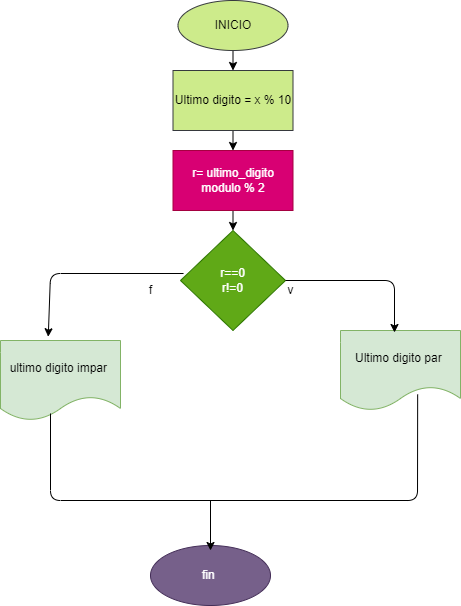

The diagram above was exported from draw.io. Its source (the exported page's mxGraphModel, read from the mxfile embedded in the PNG):
<mxGraphModel dx="564" dy="1639" grid="1" gridSize="10" guides="1" tooltips="1" connect="1" arrows="1" fold="1" page="1" pageScale="1" pageWidth="827" pageHeight="1169" math="0" shadow="0">
  <root>
    <mxCell id="0" />
    <mxCell id="1" parent="0" />
    <mxCell id="19" value="" style="edgeStyle=none;html=1;" parent="1" source="3" target="18" edge="1">
      <mxGeometry relative="1" as="geometry" />
    </mxCell>
    <mxCell id="3" value="&lt;font color=&quot;#000000&quot;&gt;INICIO&lt;/font&gt;" style="ellipse;whiteSpace=wrap;html=1;fillColor=#cdeb8b;strokeColor=#36393d;" parent="1" vertex="1">
      <mxGeometry x="237.5" y="-20" width="110" height="50" as="geometry" />
    </mxCell>
    <mxCell id="6" value="&lt;font color=&quot;#000000&quot;&gt;Ultimo digito par&amp;nbsp;&lt;/font&gt;" style="shape=document;whiteSpace=wrap;html=1;boundedLbl=1;fillColor=#d5e8d4;strokeColor=#82b366;" parent="1" vertex="1">
      <mxGeometry x="400" y="310" width="120" height="80" as="geometry" />
    </mxCell>
    <mxCell id="7" value="fin&amp;nbsp;" style="ellipse;whiteSpace=wrap;html=1;fillColor=#76608a;strokeColor=#432D57;fontColor=#ffffff;" parent="1" vertex="1">
      <mxGeometry x="210" y="525" width="120" height="60" as="geometry" />
    </mxCell>
    <mxCell id="8" value="r==0&lt;br&gt;r!=0" style="rhombus;whiteSpace=wrap;html=1;fillColor=#60a917;strokeColor=#2D7600;fontColor=#ffffff;" parent="1" vertex="1">
      <mxGeometry x="240" y="210" width="105" height="100" as="geometry" />
    </mxCell>
    <mxCell id="9" value="" style="endArrow=classic;html=1;exitX=1;exitY=0.5;exitDx=0;exitDy=0;entryX=0.45;entryY=0.025;entryDx=0;entryDy=0;entryPerimeter=0;" parent="1" source="8" target="6" edge="1">
      <mxGeometry width="50" height="50" relative="1" as="geometry">
        <mxPoint x="270" y="370" as="sourcePoint" />
        <mxPoint x="320" y="320" as="targetPoint" />
        <Array as="points">
          <mxPoint x="454" y="260" />
        </Array>
      </mxGeometry>
    </mxCell>
    <mxCell id="10" value="&lt;font color=&quot;#000000&quot;&gt;ultimo digito impar&amp;nbsp;&lt;/font&gt;" style="shape=document;whiteSpace=wrap;html=1;boundedLbl=1;fillColor=#d5e8d4;strokeColor=#82b366;" parent="1" vertex="1">
      <mxGeometry x="60" y="320" width="120" height="80" as="geometry" />
    </mxCell>
    <mxCell id="11" value="" style="endArrow=classic;html=1;exitX=0.029;exitY=0.43;exitDx=0;exitDy=0;exitPerimeter=0;entryX=0.398;entryY=-0.047;entryDx=0;entryDy=0;entryPerimeter=0;" parent="1" source="8" target="10" edge="1">
      <mxGeometry width="50" height="50" relative="1" as="geometry">
        <mxPoint x="250" y="380" as="sourcePoint" />
        <mxPoint x="180" y="300" as="targetPoint" />
        <Array as="points">
          <mxPoint x="110" y="253" />
        </Array>
      </mxGeometry>
    </mxCell>
    <mxCell id="12" value="v" style="text;html=1;align=center;verticalAlign=middle;resizable=0;points=[];autosize=1;strokeColor=none;fillColor=none;" parent="1" vertex="1">
      <mxGeometry x="340" y="260" width="20" height="20" as="geometry" />
    </mxCell>
    <mxCell id="15" value="" style="endArrow=none;html=1;exitX=0.643;exitY=0.799;exitDx=0;exitDy=0;exitPerimeter=0;" parent="1" source="6" edge="1">
      <mxGeometry width="50" height="50" relative="1" as="geometry">
        <mxPoint x="230" y="510" as="sourcePoint" />
        <mxPoint x="110" y="393" as="targetPoint" />
        <Array as="points">
          <mxPoint x="477" y="480" />
          <mxPoint x="110" y="480" />
        </Array>
      </mxGeometry>
    </mxCell>
    <mxCell id="16" value="" style="endArrow=classic;html=1;entryX=0.5;entryY=0;entryDx=0;entryDy=0;" parent="1" edge="1">
      <mxGeometry width="50" height="50" relative="1" as="geometry">
        <mxPoint x="270" y="480" as="sourcePoint" />
        <mxPoint x="270" y="530" as="targetPoint" />
      </mxGeometry>
    </mxCell>
    <mxCell id="17" value="f" style="text;html=1;align=center;verticalAlign=middle;resizable=0;points=[];autosize=1;strokeColor=none;fillColor=none;" parent="1" vertex="1">
      <mxGeometry x="200" y="260" width="20" height="20" as="geometry" />
    </mxCell>
    <mxCell id="26" value="" style="edgeStyle=none;html=1;fontColor=#000000;" parent="1" source="18" target="24" edge="1">
      <mxGeometry relative="1" as="geometry" />
    </mxCell>
    <mxCell id="18" value="&lt;font color=&quot;#000000&quot;&gt;Ultimo digito = x % 10&lt;/font&gt;" style="whiteSpace=wrap;html=1;fillColor=#cdeb8b;strokeColor=#36393d;" parent="1" vertex="1">
      <mxGeometry x="232.5" y="50" width="120" height="60" as="geometry" />
    </mxCell>
    <mxCell id="27" value="" style="edgeStyle=none;html=1;fontColor=#000000;" parent="1" source="24" target="8" edge="1">
      <mxGeometry relative="1" as="geometry" />
    </mxCell>
    <mxCell id="24" value="&lt;font color=&quot;#ffffff&quot;&gt;r= ultimo_digito&lt;br&gt;modulo % 2&lt;br&gt;&lt;/font&gt;" style="rounded=0;whiteSpace=wrap;html=1;fontColor=#ffffff;fillColor=#d80073;strokeColor=#A50040;" parent="1" vertex="1">
      <mxGeometry x="232.5" y="130" width="120" height="60" as="geometry" />
    </mxCell>
  </root>
</mxGraphModel>